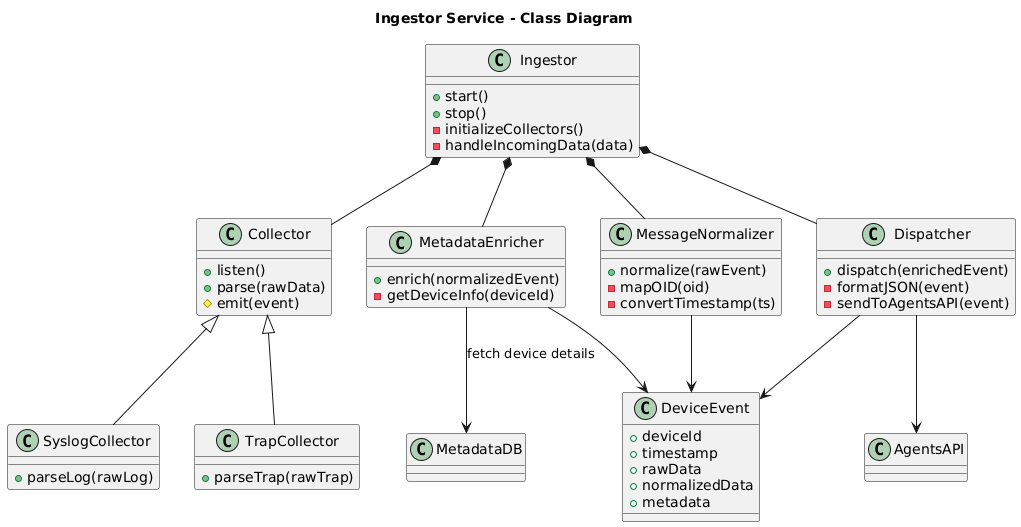

The diagram above was rendered by PlantUML. Its source (embedded in the PNG):
@startuml
title Ingestor Service - Class Diagram

class Ingestor {
  +start()
  +stop()
  -initializeCollectors()
  -handleIncomingData(data)
}

class Collector {
  +listen()
  +parse(rawData)
  #emit(event)
}

class TrapCollector {
  +parseTrap(rawTrap)
}

class SyslogCollector {
  +parseLog(rawLog)
}

class MessageNormalizer {
  +normalize(rawEvent)
  -mapOID(oid)
  -convertTimestamp(ts)
}

class MetadataEnricher {
  +enrich(normalizedEvent)
  -getDeviceInfo(deviceId)
}

class Dispatcher {
  +dispatch(enrichedEvent)
  -formatJSON(event)
  -sendToAgentsAPI(event)
}

class DeviceEvent {
  +deviceId
  +timestamp
  +rawData
  +normalizedData
  +metadata
}

class MetadataDB
class AgentsAPI

Collector <|-- TrapCollector
Collector <|-- SyslogCollector
Ingestor *-- Collector
Ingestor *-- MessageNormalizer
Ingestor *-- MetadataEnricher
Ingestor *-- Dispatcher
MessageNormalizer --> DeviceEvent
MetadataEnricher --> DeviceEvent
Dispatcher --> DeviceEvent
Dispatcher --> AgentsAPI
MetadataEnricher --> MetadataDB : fetch device details
@enduml